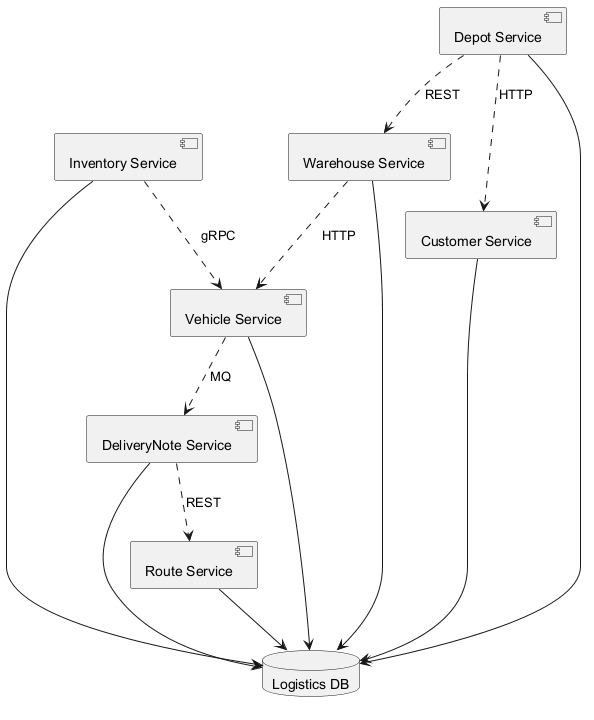

The diagram above was rendered by PlantUML. Its source (embedded in the PNG):
@startuml
skinparam backgroundColor #FFFFFF
skinparam classBackgroundColor #E8F4FA
skinparam classBorderColor #2C7DA0
component "Route Service" as C_RouteService
component "Vehicle Service" as C_VehicleService
component "Customer Service" as C_CustomerService
component "Inventory Service" as C_InventoryService
component "Warehouse Service" as C_WarehouseService
component "Depot Service" as C_DepotService
component "DeliveryNote Service" as C_DeliveryNoteService
database "Logistics DB" as DB_logistics
C_RouteService --> DB_logistics
C_VehicleService --> DB_logistics
C_CustomerService --> DB_logistics
C_InventoryService --> DB_logistics
C_WarehouseService --> DB_logistics
C_DepotService --> DB_logistics
C_DeliveryNoteService --> DB_logistics
C_WarehouseService ..> C_VehicleService : HTTP
C_DeliveryNoteService ..> C_RouteService : REST
C_VehicleService ..> C_DeliveryNoteService : MQ
C_InventoryService ..> C_VehicleService : gRPC
C_DepotService ..> C_CustomerService : HTTP
C_DepotService ..> C_WarehouseService : REST
@enduml